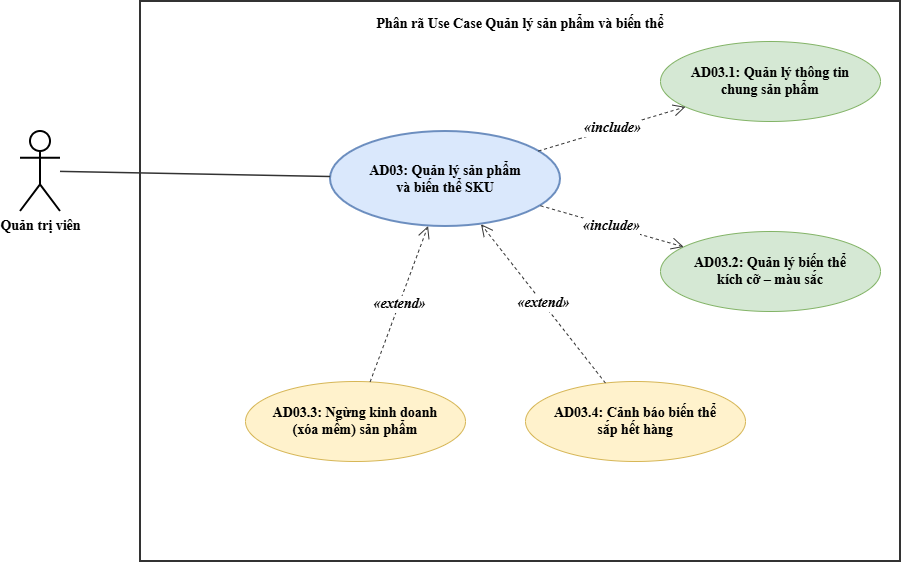

The diagram above was exported from draw.io. Its source (the exported page's mxGraphModel, read from the mxfile embedded in the PNG):
<mxGraphModel dx="1217" dy="808" grid="1" gridSize="10" guides="1" tooltips="1" connect="1" arrows="1" fold="1" page="1" pageScale="1" pageWidth="827" pageHeight="1169" math="0" shadow="0">
  <root>
    <mxCell id="0" />
    <mxCell id="1" parent="0" />
    <mxCell id="b" parent="1" style="rounded=0;whiteSpace=wrap;html=1;verticalAlign=top;fontFamily=Times New Roman;fontSize=14;fontStyle=1;fillColor=none;strokeColor=#333333;strokeWidth=2;spacingTop=8;" value="Phân rã Use Case Quản lý sản phẩm và biến thể" vertex="1">
      <mxGeometry height="560" width="760" x="180" y="20" as="geometry" />
    </mxCell>
    <mxCell id="adm" parent="1" style="shape=umlActor;verticalLabelPosition=bottom;verticalAlign=top;html=1;outlineConnect=0;fontFamily=Times New Roman;fontSize=14;fontStyle=1;strokeWidth=2;" value="Quản trị viên" vertex="1">
      <mxGeometry height="80" width="40" x="60" y="150" as="geometry" />
    </mxCell>
    <mxCell id="ad03" parent="1" style="ellipse;whiteSpace=wrap;html=1;fontFamily=Times New Roman;fontSize=14;fontStyle=1;fillColor=#dae8fc;strokeColor=#6c8ebf;strokeWidth=2;" value="AD03: Quản lý sản phẩm&lt;br&gt;và biến thể SKU" vertex="1">
      <mxGeometry height="95" width="230" x="370" y="150" as="geometry" />
    </mxCell>
    <mxCell id="ad031" parent="1" style="ellipse;whiteSpace=wrap;html=1;fontFamily=Times New Roman;fontSize=14;fillColor=#d5e8d4;strokeColor=#82b366;fontStyle=1" value="AD03.1: Quản lý thông tin&lt;br&gt;chung sản phẩm" vertex="1">
      <mxGeometry height="80" width="220" x="700" y="60" as="geometry" />
    </mxCell>
    <mxCell id="ad032" parent="1" style="ellipse;whiteSpace=wrap;html=1;fontFamily=Times New Roman;fontSize=14;fillColor=#d5e8d4;strokeColor=#82b366;fontStyle=1" value="AD03.2: Quản lý biến thể&lt;br&gt;kích cỡ – màu sắc" vertex="1">
      <mxGeometry height="80" width="220" x="700" y="250" as="geometry" />
    </mxCell>
    <mxCell id="ad033" parent="1" style="ellipse;whiteSpace=wrap;html=1;fontFamily=Times New Roman;fontSize=14;fillColor=#fff2cc;strokeColor=#d6b656;fontStyle=1" value="AD03.3: Ngừng kinh doanh&lt;br&gt;(xóa mềm) sản phẩm" vertex="1">
      <mxGeometry height="80" width="220" x="285" y="400" as="geometry" />
    </mxCell>
    <mxCell id="ad034" parent="1" style="ellipse;whiteSpace=wrap;html=1;fontFamily=Times New Roman;fontSize=14;fillColor=#fff2cc;strokeColor=#d6b656;fontStyle=1" value="AD03.4: Cảnh báo biến thể&lt;br&gt;sắp hết hàng" vertex="1">
      <mxGeometry height="80" width="220" x="565" y="400" as="geometry" />
    </mxCell>
    <mxCell id="a1" edge="1" parent="1" source="adm" style="endArrow=none;html=1;strokeColor=#333333;strokeWidth=1.5;fontFamily=Times New Roman;fontSize=14;fontStyle=1" target="ad03">
      <mxGeometry relative="1" as="geometry" />
    </mxCell>
    <mxCell id="i1" edge="1" parent="1" source="ad03" style="endArrow=open;endSize=10;endFill=0;dashed=1;html=1;fontFamily=Times New Roman;fontSize=14;fontStyle=3;strokeColor=#333333;labelBackgroundColor=#ffffff;" target="ad031" value="«include»">
      <mxGeometry relative="1" as="geometry" />
    </mxCell>
    <mxCell id="i2" edge="1" parent="1" source="ad03" style="endArrow=open;endSize=10;endFill=0;dashed=1;html=1;fontFamily=Times New Roman;fontSize=14;fontStyle=3;strokeColor=#333333;labelBackgroundColor=#ffffff;" target="ad032" value="«include»">
      <mxGeometry relative="1" as="geometry" />
    </mxCell>
    <mxCell id="x1" edge="1" parent="1" source="ad033" style="endArrow=open;endSize=10;endFill=0;dashed=1;html=1;fontFamily=Times New Roman;fontSize=14;fontStyle=3;strokeColor=#333333;labelBackgroundColor=#ffffff;" target="ad03" value="«extend»">
      <mxGeometry relative="1" as="geometry" />
    </mxCell>
    <mxCell id="x2" edge="1" parent="1" source="ad034" style="endArrow=open;endSize=10;endFill=0;dashed=1;html=1;fontFamily=Times New Roman;fontSize=14;fontStyle=3;strokeColor=#333333;labelBackgroundColor=#ffffff;" target="ad03" value="«extend»">
      <mxGeometry relative="1" as="geometry" />
    </mxCell>
  </root>
</mxGraphModel>